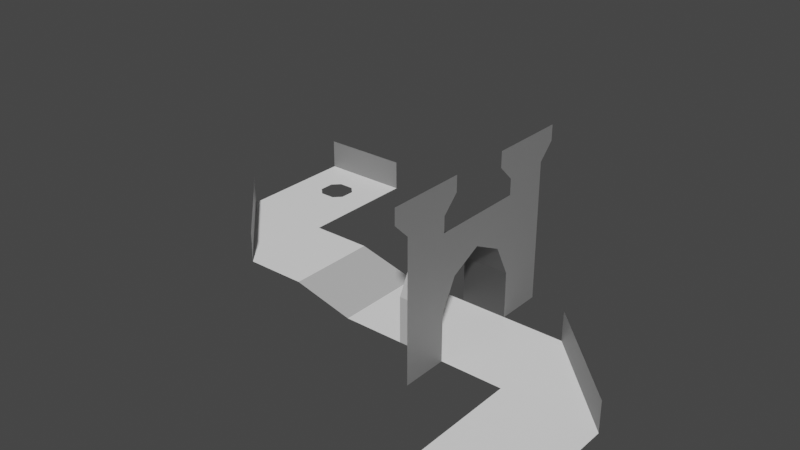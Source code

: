 # Source: level_02.blend  (saved by Blender 3.1.7; exported with 4.5.12 LTS)
import bpy
from mathutils import Matrix  # noqa: F401  (used for matrix-valued properties, if any)

bpy.ops.wm.read_factory_settings(use_empty=True)
scene = bpy.context.scene
scene.name = 'Scene'

# ---- collections
col_collection = bpy.data.collections.new('Collection'); scene.collection.children.link(col_collection)

# ---- materials (node trees are filled in below, after node groups)
mat_m0 = bpy.data.materials.new('M0')
mat_m0.use_transparent_shadow = False
mat_m1 = bpy.data.materials.new('M1')
mat_m1.use_transparent_shadow = False
mat_m2 = bpy.data.materials.new('M2')
mat_m2.use_transparent_shadow = False
mat_m3 = bpy.data.materials.new('M3')
mat_m3.use_transparent_shadow = False
mat_m4 = bpy.data.materials.new('M4')
mat_m4.use_transparent_shadow = False

# ---- material node trees
mat_m0.use_nodes = True; mat_m0.node_tree.nodes.clear()
_N = mat_m0.node_tree.nodes; _L = mat_m0.node_tree.links
n0 = _N.new('ShaderNodeBsdfPrincipled'); n0.name = 'Principled BSDF'; n0.location = (10, 300)
n0.distribution = 'GGX'
n0.subsurface_method = 'RANDOM_WALK_SKIN'
n0.inputs[0].default_value = (0.0, 0.0, 0.0, 1.0)
n0.inputs[3].default_value = 1.45
n0.inputs[27].default_value = (0.0, 0.0, 0.0, 1.0)
n0.inputs[28].default_value = 1.0
n1 = _N.new('ShaderNodeOutputMaterial'); n1.name = 'Material Output'; n1.location = (300, 300)
_L.new(n0.outputs[0], n1.inputs[0])
n1.is_active_output = True
mat_m1.use_nodes = True; mat_m1.node_tree.nodes.clear()
_N = mat_m1.node_tree.nodes; _L = mat_m1.node_tree.links
n0 = _N.new('ShaderNodeBsdfPrincipled'); n0.name = 'Principled BSDF'; n0.location = (10, 300)
n0.distribution = 'GGX'
n0.subsurface_method = 'RANDOM_WALK_SKIN'
n0.inputs[0].default_value = (0.05127, 0.05127, 0.05127, 1.0)
n0.inputs[3].default_value = 1.45
n0.inputs[27].default_value = (0.0, 0.0, 0.0, 1.0)
n0.inputs[28].default_value = 1.0
n1 = _N.new('ShaderNodeOutputMaterial'); n1.name = 'Material Output'; n1.location = (300, 300)
_L.new(n0.outputs[0], n1.inputs[0])
n1.is_active_output = True
mat_m2.use_nodes = True; mat_m2.node_tree.nodes.clear()
_N = mat_m2.node_tree.nodes; _L = mat_m2.node_tree.links
n0 = _N.new('ShaderNodeBsdfPrincipled'); n0.name = 'Principled BSDF'; n0.location = (10, 300)
n0.distribution = 'GGX'
n0.subsurface_method = 'RANDOM_WALK_SKIN'
n0.inputs[0].default_value = (0.2159, 0.2159, 0.2159, 1.0)
n0.inputs[3].default_value = 1.45
n0.inputs[27].default_value = (0.0, 0.0, 0.0, 1.0)
n0.inputs[28].default_value = 1.0
n1 = _N.new('ShaderNodeOutputMaterial'); n1.name = 'Material Output'; n1.location = (300, 300)
_L.new(n0.outputs[0], n1.inputs[0])
n1.is_active_output = True
mat_m3.use_nodes = True; mat_m3.node_tree.nodes.clear()
_N = mat_m3.node_tree.nodes; _L = mat_m3.node_tree.links
n0 = _N.new('ShaderNodeBsdfPrincipled'); n0.name = 'Principled BSDF'; n0.location = (10, 300)
n0.distribution = 'GGX'
n0.subsurface_method = 'RANDOM_WALK_SKIN'
n0.inputs[0].default_value = (0.5271, 0.5271, 0.5271, 1.0)
n0.inputs[3].default_value = 1.45
n0.inputs[27].default_value = (0.0, 0.0, 0.0, 1.0)
n0.inputs[28].default_value = 1.0
n1 = _N.new('ShaderNodeOutputMaterial'); n1.name = 'Material Output'; n1.location = (300, 300)
_L.new(n0.outputs[0], n1.inputs[0])
n1.is_active_output = True
mat_m4.use_nodes = True; mat_m4.node_tree.nodes.clear()
_N = mat_m4.node_tree.nodes; _L = mat_m4.node_tree.links
n0 = _N.new('ShaderNodeBsdfPrincipled'); n0.name = 'Principled BSDF'; n0.location = (10, 300)
n0.distribution = 'GGX'
n0.subsurface_method = 'RANDOM_WALK_SKIN'
n0.inputs[0].default_value = (1.0, 1.0, 1.0, 1.0)
n0.inputs[3].default_value = 1.45
n0.inputs[27].default_value = (0.0, 0.0, 0.0, 1.0)
n0.inputs[28].default_value = 1.0
n1 = _N.new('ShaderNodeOutputMaterial'); n1.name = 'Material Output'; n1.location = (300, 300)
_L.new(n0.outputs[0], n1.inputs[0])
n1.is_active_output = True

# ---- world
world_world = bpy.data.worlds.new('World'); scene.world = world_world
world_world.use_nodes = True; world_world.node_tree.nodes.clear()
_N = world_world.node_tree.nodes; _L = world_world.node_tree.links
n0 = _N.new('ShaderNodeOutputWorld'); n0.name = 'World Output'; n0.location = (300, 300)
n1 = _N.new('ShaderNodeBackground'); n1.name = 'Background'; n1.location = (10, 300)
n1.inputs[0].default_value = (0.05088, 0.05088, 0.05088, 1.0)
_L.new(n1.outputs[0], n0.inputs[0])
n0.is_active_output = True
world_world.color = (0.05088, 0.05088, 0.05088)
world_world.use_sun_shadow = False
world_world.sun_shadow_jitter_overblur = 0.0

# ---- meshes
me_plane_001 = bpy.data.meshes.new('Plane.001')
me_plane_001.from_pydata([(-9.0, 6.0, -1.0), (10.0, -8.0, -2.0), (16.0, -8.0, -2.0), (6.0, 0.0, -2.0), (10.0, 6.0, -2.0), (-1.0, 6.0, -2.0), (-1.0, 0.0, -2.0), (16.0, 0.0, -2.0), (10.0, 6.0, 0.0), (-5.0, 6.0, -1.0), (-5.0, 0.0, -1.0), (-9.0, 0.0, -1.0), (3.0, 0.0, -2.0), (3.0, 6.0, -2.0), (6.0, 6.0, -2.0), (6.0, 0.0, 1.0), (3.0, 0.0, 1.0), (3.0, 6.0, 1.0), (6.0, 6.0, 1.0), (6.0, 1.0, 3.0), (3.0, 1.0, 3.0), (3.0, 5.0, 3.0), (6.0, 5.0, 3.0), (6.0, 3.0, 4.0), (3.0, 3.0, 4.0), (10.0, 0.0, -2.0), (6.0, -3.0, -2.0), (6.0, 9.0, -2.0), (6.0, 6.0, 6.0), (6.0, 0.0, 6.0), (6.0, 9.0, 7.0), (6.0, 6.0, 7.0), (6.0, 10.0, 8.0), (6.0, 5.0, 8.0), (6.0, 5.0, 9.0), (6.0, 10.0, 9.0), (6.0, -4.0, 8.0), (6.0, 1.0, 8.0), (6.0, -3.0, 7.0), (6.0, 0.0, 7.0), (6.0, -4.0, 9.0), (6.0, 1.0, 9.0), (16.0, 0.0, 0.0), (-15.0, 6.0, -1.0), (-15.0, 10.0, -1.0), (-9.0, 10.0, -1.0), (-9.0, 14.0, -1.0), (-15.0, 14.0, -1.0), (-9.0, 14.0, 1.0), (-15.0, 14.0, 1.0), (-11.5, 10.0, -1.0), (-11.0, 10.5, -1.0), (-12.5, 10.0, -1.0), (-13.0, 10.5, -1.0), (-11.0, 11.5, -1.0), (-11.5, 12.0, -1.0), (-13.0, 11.5, -1.0), (-12.5, 12.0, -1.0), (-9.0, 0.0, 1.0), (-15.0, 6.0, 1.0), (6.0, -3.0, 2.0)], [(13, 5), (6, 12), (3, 25), (31, 28), (26, 38), (6, 7), (5, 4), (22, 28)], [(4, 14, 3, 7), (6, 5, 9, 10), (13, 14, 18, 17), (3, 12, 16, 15), (17, 18, 22, 21), (15, 16, 20, 19), (21, 22, 23, 24), (19, 20, 24, 23), (26, 3, 15, 60), (4, 7, 42, 8), (1, 2, 7, 25), (5, 6, 3, 14), (47, 46, 48, 49), (57, 56, 53, 52, 44, 47, 46, 45, 50, 51, 54, 55), (44, 43, 0, 45), (10, 9, 43, 11), (11, 43, 59, 58), (40, 36, 38, 39, 37, 41), (33, 34, 35, 32, 30, 31), (27, 14, 31, 30), (28, 18, 22, 23), (28, 23, 29), (23, 29, 19), (15, 19, 60), (60, 19, 29), (39, 38, 60, 29)])
me_plane_001.polygons.foreach_set('material_index', [4, 3, 1, 3, 1, 3, 1, 3, 2, 2, 4, 4, 2, 4, 4, 4, 2, 2, 2, 2, 2, 2, 2, 2, 2, 2])
_uv = me_plane_001.uv_layers.new(name='UVMap')
_uv.uv.foreach_set('vector', [0.9375, 1.0, 0.0, 0.0, 0.0, 0.0, 1.0, 0.75, 0.25, 1.0, 0.5, 1.0, 0.5, 1.0, 0.25, 1.0, 0.75, 1.0, 0.875, 1.0, 0.875, 1.0, 0.75, 1.0, 0.0, 1.0, 0.125, 1.0, 0.125, 1.0, 0.0, 1.0, 0.75, 1.0, 0.875, 1.0, 0.875, 1.0, 0.75, 1.0, 0.0, 1.0, 0.125, 1.0, 0.125, 1.0, 0.0, 1.0, 0.75, 1.0, 0.875, 1.0, 0.875, 1.0, 0.75, 1.0, 0.0, 1.0, 0.125, 1.0, 0.125, 1.0, 0.0, 1.0, 0.0, 0.0, 0.0, 1.0, 0.0, 1.0, 0.0, 0.0, 0.9375, 1.0, 1.0, 0.75, 1.0, 0.75, 0.9375, 1.0, 0.0, 0.0, 0.0, 0.0, 0.0, 0.0, 0.0, 0.0, 0.5, 1.0, 0.25, 1.0, 0.0, 0.0, 0.0, 0.0, 0.0, 0.0, 0.0, 0.0, 0.0, 0.0, 0.0, 0.0, 0.0, 0.0, 0.0, 0.0, 0.0, 0.0, 0.0, 0.0, 0.0, 0.0, 0.0, 0.0, 0.0, 0.0, 0.0, 0.0, 0.0, 0.0, 0.0, 0.0, 0.0, 0.0, 0.0, 0.0, 0.0, 0.0, 0.0, 0.0, 0.0, 0.0, 0.0, 0.0, 0.25, 1.0, 0.5, 1.0, 0.0, 0.0, 0.0, 0.0, 0.0, 0.0, 0.0, 0.0, 0.0, 0.0, 0.0, 0.0, 0.0, 0.0, 0.0, 0.0, 0.0, 0.0, 0.0, 0.0, 0.0, 0.0, 0.0, 0.0, 0.0, 0.0, 0.0, 0.0, 0.0, 0.0, 0.0, 0.0, 0.0, 0.0, 0.0, 0.0, 0.0, 0.0, 0.0, 0.0, 0.0, 0.0, 0.0, 0.0, 0.0, 0.0, 0.875, 1.0, 0.875, 1.0, 0.875, 1.0, 0.0, 0.0, 0.875, 1.0, 0.0, 0.0, 0.875, 1.0, 0.0, 0.0, 0.0, 1.0, 0.0, 1.0, 0.0, 1.0, 0.0, 0.0, 0.0, 0.0, 0.0, 1.0, 0.0, 0.0, 0.0, 0.0, 0.0, 0.0, 0.0, 0.0, 0.0, 0.0])
me_plane_001.materials.append(mat_m0)
me_plane_001.materials.append(mat_m1)
me_plane_001.materials.append(mat_m2)
me_plane_001.materials.append(mat_m3)
me_plane_001.materials.append(mat_m4)
me_plane_001.use_remesh_fix_poles = True
me_plane_001.use_remesh_preserve_attributes = False
me_plane_001.update()

# ---- objects
ob_level = bpy.data.objects.new('Level', me_plane_001)

# ---- transforms, parenting, visibility, modifiers, constraints
ob_level.location = (0.0, -3.0, 0.0)
_m = ob_level.modifiers.new('Triangulate', 'TRIANGULATE')
_m.quad_method = 'BEAUTY'

# ---- collection membership
col_collection.objects.link(ob_level)

# ---- scene / render settings (as saved in the file)
scene.frame_start = 1; scene.frame_end = 250; scene.frame_set(1)
scene.render.engine = 'BLENDER_EEVEE_NEXT'
scene.cycles.sampling_pattern = 'TABULATED_SOBOL'
scene.cycles.use_light_tree = False
scene.view_settings.view_transform = 'Filmic'
bpy.context.view_layer.update()

# ---- added for rendering (the .blend has no active camera and no usable light): camera, sun
cam_auto = bpy.data.cameras.new('AutoCamera')
cam_auto.lens = 50.0
cam_auto.sensor_width = 36.0
cam_auto.clip_end = 1000.0
ob_auto_camera = bpy.data.objects.new('AutoCamera', cam_auto)
scene.collection.objects.link(ob_auto_camera)
ob_auto_camera.location = (37.1137, -43.9364, 32.7909)
ob_auto_camera.rotation_euler = (1.09748, -7.21219e-08, 0.694738)
scene.camera = ob_auto_camera
light_auto_sun = bpy.data.lights.new('AutoSun', 'SUN')
light_auto_sun.energy = 3.0
light_auto_sun.angle = 0.0523599
ob_auto_sun = bpy.data.objects.new('AutoSun', light_auto_sun)
scene.collection.objects.link(ob_auto_sun)
ob_auto_sun.rotation_euler = (0.872665, 0.174533, 0.523599)
bpy.context.view_layer.update()
